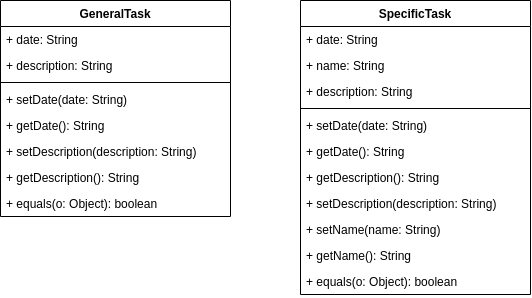

The diagram above was exported from draw.io. Its source (the exported page's mxGraphModel, read from the mxfile embedded in the PNG):
<mxGraphModel dx="931" dy="579" grid="1" gridSize="10" guides="1" tooltips="1" connect="1" arrows="1" fold="1" page="1" pageScale="1" pageWidth="827" pageHeight="1169" math="0" shadow="0">
  <root>
    <mxCell id="0" />
    <mxCell id="1" parent="0" />
    <mxCell id="dZd9LXVmtLS1JAgJlBfH-5" value="SpecificTask" style="swimlane;fontStyle=1;align=center;verticalAlign=top;childLayout=stackLayout;horizontal=1;startSize=26;horizontalStack=0;resizeParent=1;resizeParentMax=0;resizeLast=0;collapsible=1;marginBottom=0;" vertex="1" parent="1">
      <mxGeometry x="430" y="200" width="230" height="294" as="geometry" />
    </mxCell>
    <mxCell id="dZd9LXVmtLS1JAgJlBfH-6" value="+ date: String" style="text;strokeColor=none;fillColor=none;align=left;verticalAlign=top;spacingLeft=4;spacingRight=4;overflow=hidden;rotatable=0;points=[[0,0.5],[1,0.5]];portConstraint=eastwest;" vertex="1" parent="dZd9LXVmtLS1JAgJlBfH-5">
      <mxGeometry y="26" width="230" height="26" as="geometry" />
    </mxCell>
    <mxCell id="dZd9LXVmtLS1JAgJlBfH-11" value="+ name: String" style="text;strokeColor=none;fillColor=none;align=left;verticalAlign=top;spacingLeft=4;spacingRight=4;overflow=hidden;rotatable=0;points=[[0,0.5],[1,0.5]];portConstraint=eastwest;" vertex="1" parent="dZd9LXVmtLS1JAgJlBfH-5">
      <mxGeometry y="52" width="230" height="26" as="geometry" />
    </mxCell>
    <mxCell id="dZd9LXVmtLS1JAgJlBfH-10" value="+ description: String" style="text;strokeColor=none;fillColor=none;align=left;verticalAlign=top;spacingLeft=4;spacingRight=4;overflow=hidden;rotatable=0;points=[[0,0.5],[1,0.5]];portConstraint=eastwest;" vertex="1" parent="dZd9LXVmtLS1JAgJlBfH-5">
      <mxGeometry y="78" width="230" height="26" as="geometry" />
    </mxCell>
    <mxCell id="dZd9LXVmtLS1JAgJlBfH-7" value="" style="line;strokeWidth=1;fillColor=none;align=left;verticalAlign=middle;spacingTop=-1;spacingLeft=3;spacingRight=3;rotatable=0;labelPosition=right;points=[];portConstraint=eastwest;" vertex="1" parent="dZd9LXVmtLS1JAgJlBfH-5">
      <mxGeometry y="104" width="230" height="8" as="geometry" />
    </mxCell>
    <mxCell id="dZd9LXVmtLS1JAgJlBfH-16" value="+ setDate(date: String)" style="text;strokeColor=none;fillColor=none;align=left;verticalAlign=top;spacingLeft=4;spacingRight=4;overflow=hidden;rotatable=0;points=[[0,0.5],[1,0.5]];portConstraint=eastwest;" vertex="1" parent="dZd9LXVmtLS1JAgJlBfH-5">
      <mxGeometry y="112" width="230" height="26" as="geometry" />
    </mxCell>
    <mxCell id="dZd9LXVmtLS1JAgJlBfH-17" value="+ getDate(): String" style="text;strokeColor=none;fillColor=none;align=left;verticalAlign=top;spacingLeft=4;spacingRight=4;overflow=hidden;rotatable=0;points=[[0,0.5],[1,0.5]];portConstraint=eastwest;" vertex="1" parent="dZd9LXVmtLS1JAgJlBfH-5">
      <mxGeometry y="138" width="230" height="26" as="geometry" />
    </mxCell>
    <mxCell id="dZd9LXVmtLS1JAgJlBfH-19" value="+ getDescription(): String" style="text;strokeColor=none;fillColor=none;align=left;verticalAlign=top;spacingLeft=4;spacingRight=4;overflow=hidden;rotatable=0;points=[[0,0.5],[1,0.5]];portConstraint=eastwest;" vertex="1" parent="dZd9LXVmtLS1JAgJlBfH-5">
      <mxGeometry y="164" width="230" height="26" as="geometry" />
    </mxCell>
    <mxCell id="dZd9LXVmtLS1JAgJlBfH-18" value="+ setDescription(description: String)" style="text;strokeColor=none;fillColor=none;align=left;verticalAlign=top;spacingLeft=4;spacingRight=4;overflow=hidden;rotatable=0;points=[[0,0.5],[1,0.5]];portConstraint=eastwest;" vertex="1" parent="dZd9LXVmtLS1JAgJlBfH-5">
      <mxGeometry y="190" width="230" height="26" as="geometry" />
    </mxCell>
    <mxCell id="dZd9LXVmtLS1JAgJlBfH-20" value="+ setName(name: String)" style="text;strokeColor=none;fillColor=none;align=left;verticalAlign=top;spacingLeft=4;spacingRight=4;overflow=hidden;rotatable=0;points=[[0,0.5],[1,0.5]];portConstraint=eastwest;" vertex="1" parent="dZd9LXVmtLS1JAgJlBfH-5">
      <mxGeometry y="216" width="230" height="26" as="geometry" />
    </mxCell>
    <mxCell id="dZd9LXVmtLS1JAgJlBfH-8" value="+ getName(): String" style="text;strokeColor=none;fillColor=none;align=left;verticalAlign=top;spacingLeft=4;spacingRight=4;overflow=hidden;rotatable=0;points=[[0,0.5],[1,0.5]];portConstraint=eastwest;" vertex="1" parent="dZd9LXVmtLS1JAgJlBfH-5">
      <mxGeometry y="242" width="230" height="26" as="geometry" />
    </mxCell>
    <mxCell id="dZd9LXVmtLS1JAgJlBfH-21" value="+ equals(o: Object): boolean" style="text;strokeColor=none;fillColor=none;align=left;verticalAlign=top;spacingLeft=4;spacingRight=4;overflow=hidden;rotatable=0;points=[[0,0.5],[1,0.5]];portConstraint=eastwest;" vertex="1" parent="dZd9LXVmtLS1JAgJlBfH-5">
      <mxGeometry y="268" width="230" height="26" as="geometry" />
    </mxCell>
    <mxCell id="dZd9LXVmtLS1JAgJlBfH-1" value="GeneralTask" style="swimlane;fontStyle=1;align=center;verticalAlign=top;childLayout=stackLayout;horizontal=1;startSize=26;horizontalStack=0;resizeParent=1;resizeParentMax=0;resizeLast=0;collapsible=1;marginBottom=0;" vertex="1" parent="1">
      <mxGeometry x="130" y="200" width="230" height="216" as="geometry" />
    </mxCell>
    <mxCell id="dZd9LXVmtLS1JAgJlBfH-2" value="+ date: String" style="text;strokeColor=none;fillColor=none;align=left;verticalAlign=top;spacingLeft=4;spacingRight=4;overflow=hidden;rotatable=0;points=[[0,0.5],[1,0.5]];portConstraint=eastwest;" vertex="1" parent="dZd9LXVmtLS1JAgJlBfH-1">
      <mxGeometry y="26" width="230" height="26" as="geometry" />
    </mxCell>
    <mxCell id="dZd9LXVmtLS1JAgJlBfH-9" value="+ description: String" style="text;strokeColor=none;fillColor=none;align=left;verticalAlign=top;spacingLeft=4;spacingRight=4;overflow=hidden;rotatable=0;points=[[0,0.5],[1,0.5]];portConstraint=eastwest;" vertex="1" parent="dZd9LXVmtLS1JAgJlBfH-1">
      <mxGeometry y="52" width="230" height="26" as="geometry" />
    </mxCell>
    <mxCell id="dZd9LXVmtLS1JAgJlBfH-3" value="" style="line;strokeWidth=1;fillColor=none;align=left;verticalAlign=middle;spacingTop=-1;spacingLeft=3;spacingRight=3;rotatable=0;labelPosition=right;points=[];portConstraint=eastwest;" vertex="1" parent="dZd9LXVmtLS1JAgJlBfH-1">
      <mxGeometry y="78" width="230" height="8" as="geometry" />
    </mxCell>
    <mxCell id="dZd9LXVmtLS1JAgJlBfH-12" value="+ setDate(date: String)" style="text;strokeColor=none;fillColor=none;align=left;verticalAlign=top;spacingLeft=4;spacingRight=4;overflow=hidden;rotatable=0;points=[[0,0.5],[1,0.5]];portConstraint=eastwest;" vertex="1" parent="dZd9LXVmtLS1JAgJlBfH-1">
      <mxGeometry y="86" width="230" height="26" as="geometry" />
    </mxCell>
    <mxCell id="dZd9LXVmtLS1JAgJlBfH-14" value="+ getDate(): String" style="text;strokeColor=none;fillColor=none;align=left;verticalAlign=top;spacingLeft=4;spacingRight=4;overflow=hidden;rotatable=0;points=[[0,0.5],[1,0.5]];portConstraint=eastwest;" vertex="1" parent="dZd9LXVmtLS1JAgJlBfH-1">
      <mxGeometry y="112" width="230" height="26" as="geometry" />
    </mxCell>
    <mxCell id="dZd9LXVmtLS1JAgJlBfH-15" value="+ setDescription(description: String)" style="text;strokeColor=none;fillColor=none;align=left;verticalAlign=top;spacingLeft=4;spacingRight=4;overflow=hidden;rotatable=0;points=[[0,0.5],[1,0.5]];portConstraint=eastwest;" vertex="1" parent="dZd9LXVmtLS1JAgJlBfH-1">
      <mxGeometry y="138" width="230" height="26" as="geometry" />
    </mxCell>
    <mxCell id="dZd9LXVmtLS1JAgJlBfH-13" value="+ getDescription(): String" style="text;strokeColor=none;fillColor=none;align=left;verticalAlign=top;spacingLeft=4;spacingRight=4;overflow=hidden;rotatable=0;points=[[0,0.5],[1,0.5]];portConstraint=eastwest;" vertex="1" parent="dZd9LXVmtLS1JAgJlBfH-1">
      <mxGeometry y="164" width="230" height="26" as="geometry" />
    </mxCell>
    <mxCell id="dZd9LXVmtLS1JAgJlBfH-4" value="+ equals(o: Object): boolean" style="text;strokeColor=none;fillColor=none;align=left;verticalAlign=top;spacingLeft=4;spacingRight=4;overflow=hidden;rotatable=0;points=[[0,0.5],[1,0.5]];portConstraint=eastwest;" vertex="1" parent="dZd9LXVmtLS1JAgJlBfH-1">
      <mxGeometry y="190" width="230" height="26" as="geometry" />
    </mxCell>
  </root>
</mxGraphModel>